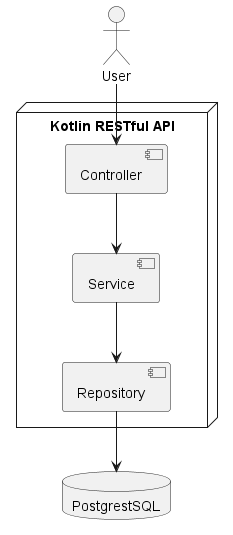

The diagram above was rendered by PlantUML. Its source (embedded in the PNG):
@startuml
actor "User" as user
node "Kotlin RESTful API" {
    component "Controller" as controller
    component "Service" as service
    component "Repository" as repository
}

database "PostgrestSQL" as database

user --> controller
controller --> service
service -->repository
repository --> database
@enduml